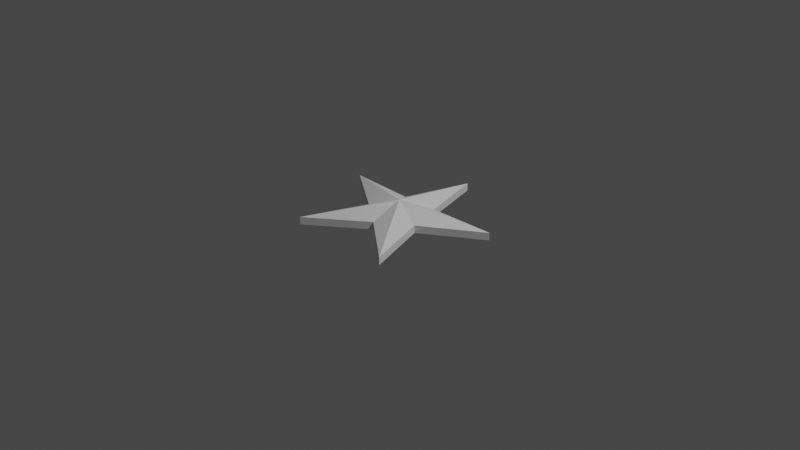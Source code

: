 # Source: star.blend  (saved by Blender 2.81.16; exported with 4.5.12 LTS)
import bpy
from mathutils import Matrix  # noqa: F401  (used for matrix-valued properties, if any)

bpy.ops.wm.read_factory_settings(use_empty=True)
scene = bpy.context.scene
scene.name = 'Scene'

# ---- collections
col_collection = bpy.data.collections.new('Collection'); scene.collection.children.link(col_collection)

# ---- world
world_world = bpy.data.worlds.new('World'); scene.world = world_world
world_world.use_nodes = True; world_world.node_tree.nodes.clear()
_N = world_world.node_tree.nodes; _L = world_world.node_tree.links
n0 = _N.new('ShaderNodeOutputWorld'); n0.name = 'World Output'; n0.location = (300, 300)
n1 = _N.new('ShaderNodeBackground'); n1.name = 'Background'; n1.location = (10, 300)
n1.inputs[0].default_value = (0.05088, 0.05088, 0.05088, 1.0)
_L.new(n1.outputs[0], n0.inputs[0])
n0.is_active_output = True
world_world.color = (0.05088, 0.05088, 0.05088)
world_world.use_sun_shadow = False
world_world.sun_shadow_jitter_overblur = 0.0

# ---- cameras
cam_camera = bpy.data.cameras.new('Camera')
cam_camera.clip_end = 100.0
cam_camera.ortho_scale = 7.314

# ---- lights
light_light = bpy.data.lights.new('Light', 'POINT')
light_light.transmission_factor = 0.0
light_light.energy = 1000.0
light_light.shadow_soft_size = 0.1
light_light.shadow_maximum_resolution = 0.006
light_light.use_absolute_resolution = True

# ---- meshes
me_circle = bpy.data.meshes.new('Circle')
me_circle.from_pydata([(0.0, 0.0, -0.1324), (0.0, 1.0, 0.0), (-0.2072, 0.2852, 0.0), (-0.9511, 0.309, 0.0), (-0.3352, -0.1089, 0.0), (-0.5878, -0.809, 0.0), (7.66e-09, -0.3525, 0.0), (0.5878, -0.809, 0.0), (0.3352, -0.1089, 0.0), (0.9511, 0.309, 0.0), (0.2072, 0.2852, 0.0), (0.0, 1.0, 0.0), (-0.2072, 0.2852, 0.0), (-0.9511, 0.309, 0.0), (-0.3352, -0.1089, 0.0), (-0.5878, -0.809, 0.0), (7.66e-09, -0.3525, 0.0), (0.5878, -0.809, 0.0), (0.3352, -0.1089, 0.0), (0.9511, 0.309, 0.0), (0.2072, 0.2852, 0.0), (0.0, 0.0, 0.2142), (0.0, 1.0, 0.08178), (-0.2072, 0.2852, 0.08178), (-0.9511, 0.309, 0.08178), (-0.3352, -0.1089, 0.08178), (-0.5878, -0.809, 0.08178), (7.66e-09, -0.3525, 0.08178), (0.5878, -0.809, 0.08178), (0.3352, -0.1089, 0.08178), (0.9511, 0.309, 0.08178), (0.2072, 0.2852, 0.08178)], [], [(0, 2, 1), (0, 3, 2), (0, 4, 3), (0, 5, 4), (0, 6, 5), (0, 7, 6), (0, 8, 7), (0, 9, 8), (0, 10, 9), (0, 1, 10), (12, 13, 24, 23), (17, 18, 29, 28), (15, 16, 27, 26), (20, 11, 22, 31), (13, 14, 25, 24), (18, 19, 30, 29), (16, 17, 28, 27), (14, 15, 26, 25), (19, 20, 31, 30), (11, 12, 23, 22), (2, 3, 13, 12), (1, 2, 12, 11), (9, 10, 20, 19), (4, 5, 15, 14), (6, 7, 17, 16), (8, 9, 19, 18), (3, 4, 14, 13), (10, 1, 11, 20), (5, 6, 16, 15), (7, 8, 18, 17), (21, 22, 23), (21, 23, 24), (21, 24, 25), (21, 25, 26), (21, 26, 27), (21, 27, 28), (21, 28, 29), (21, 29, 30), (21, 30, 31), (21, 31, 22)])
_uv = me_circle.uv_layers.new(name='UVMap')
_uv.uv.foreach_set('vector', [0.5, 0.5, 0.2061, 0.9045, 0.5, 1.0, 0.5, 0.5, 0.02447, 0.6545, 0.2061, 0.9045, 0.5, 0.5, 0.02447, 0.3455, 0.02447, 0.6545, 0.5, 0.5, 0.2061, 0.09549, 0.02447, 0.3455, 0.5, 0.5, 0.5, 0.0, 0.2061, 0.09549, 0.5, 0.5, 0.7939, 0.09549, 0.5, 0.0, 0.5, 0.5, 0.9755, 0.3455, 0.7939, 0.09549, 0.5, 0.5, 0.9755, 0.6545, 0.9755, 0.3455, 0.5, 0.5, 0.7939, 0.9045, 0.9755, 0.6545, 0.5, 0.5, 0.5, 1.0, 0.7939, 0.9045, 0.2061, 0.9045, 0.02447, 0.6545, 0.02447, 0.6545, 0.2061, 0.9045, 0.7939, 0.09549, 0.9755, 0.3455, 0.9755, 0.3455, 0.7939, 0.09549, 0.2061, 0.09549, 0.5, 0.0, 0.5, 0.0, 0.2061, 0.09549, 0.7939, 0.9045, 0.5, 1.0, 0.5, 1.0, 0.7939, 0.9045, 0.02447, 0.6545, 0.02447, 0.3455, 0.02447, 0.3455, 0.02447, 0.6545, 0.9755, 0.3455, 0.9755, 0.6545, 0.9755, 0.6545, 0.9755, 0.3455, 0.5, 0.0, 0.7939, 0.09549, 0.7939, 0.09549, 0.5, 0.0, 0.02447, 0.3455, 0.2061, 0.09549, 0.2061, 0.09549, 0.02447, 0.3455, 0.9755, 0.6545, 0.7939, 0.9045, 0.7939, 0.9045, 0.9755, 0.6545, 0.5, 1.0, 0.2061, 0.9045, 0.2061, 0.9045, 0.5, 1.0, 0.2061, 0.9045, 0.02447, 0.6545, 0.02447, 0.6545, 0.2061, 0.9045, 0.5, 1.0, 0.2061, 0.9045, 0.2061, 0.9045, 0.5, 1.0, 0.9755, 0.6545, 0.7939, 0.9045, 0.7939, 0.9045, 0.9755, 0.6545, 0.02447, 0.3455, 0.2061, 0.09549, 0.2061, 0.09549, 0.02447, 0.3455, 0.5, 0.0, 0.7939, 0.09549, 0.7939, 0.09549, 0.5, 0.0, 0.9755, 0.3455, 0.9755, 0.6545, 0.9755, 0.6545, 0.9755, 0.3455, 0.02447, 0.6545, 0.02447, 0.3455, 0.02447, 0.3455, 0.02447, 0.6545, 0.7939, 0.9045, 0.5, 1.0, 0.5, 1.0, 0.7939, 0.9045, 0.2061, 0.09549, 0.5, 0.0, 0.5, 0.0, 0.2061, 0.09549, 0.7939, 0.09549, 0.9755, 0.3455, 0.9755, 0.3455, 0.7939, 0.09549, 0.5, 0.5, 0.5, 1.0, 0.2061, 0.9045, 0.5, 0.5, 0.2061, 0.9045, 0.02447, 0.6545, 0.5, 0.5, 0.02447, 0.6545, 0.02447, 0.3455, 0.5, 0.5, 0.02447, 0.3455, 0.2061, 0.09549, 0.5, 0.5, 0.2061, 0.09549, 0.5, 0.0, 0.5, 0.5, 0.5, 0.0, 0.7939, 0.09549, 0.5, 0.5, 0.7939, 0.09549, 0.9755, 0.3455, 0.5, 0.5, 0.9755, 0.3455, 0.9755, 0.6545, 0.5, 0.5, 0.9755, 0.6545, 0.7939, 0.9045, 0.5, 0.5, 0.7939, 0.9045, 0.5, 1.0])
me_circle.use_remesh_fix_poles = True
me_circle.use_remesh_preserve_attributes = False
me_circle.use_mirror_vertex_groups = False
me_circle.update()

# ---- objects
ob_light = bpy.data.objects.new('Light', light_light)
ob_camera = bpy.data.objects.new('Camera', cam_camera)
ob_circle = bpy.data.objects.new('Circle', me_circle)

# ---- transforms, parenting, visibility, modifiers, constraints
ob_light.location = (4.076, 1.005, 5.904)
ob_light.rotation_euler = (0.6503, 0.05522, 1.866)
ob_light.lock_rotations_4d = False
ob_light.empty_display_type = 'ARROWS'
ob_light.color = (0.0, 0.0, 0.0, 0.0)
ob_light.lineart.crease_threshold = 0.0
ob_camera.location = (7.359, -6.926, 4.958)
ob_camera.rotation_euler = (1.109, 0.0, 0.8149)
ob_camera.lock_rotations_4d = False
ob_camera.empty_display_type = 'ARROWS'
ob_camera.color = (0.0, 0.0, 0.0, 0.0)
ob_camera.display_type = 'WIRE'
ob_camera.lineart.crease_threshold = 0.0
ob_circle.location = (0.0, 0.0, 0.0)
ob_circle.lineart.crease_threshold = 0.0

# ---- collection membership
col_collection.objects.link(ob_light)
col_collection.objects.link(ob_camera)
col_collection.objects.link(ob_circle)

# ---- scene / render settings (as saved in the file)
scene.camera = ob_camera
scene.frame_start = 1; scene.frame_end = 250; scene.frame_set(1)
scene.render.engine = 'BLENDER_EEVEE_NEXT'
scene.cycles.use_denoising = False
scene.cycles.samples = 128
scene.cycles.sampling_pattern = 'TABULATED_SOBOL'
scene.cycles.use_adaptive_sampling = False
scene.cycles.use_light_tree = False
scene.view_settings.view_transform = 'Filmic'
bpy.context.view_layer.update()

